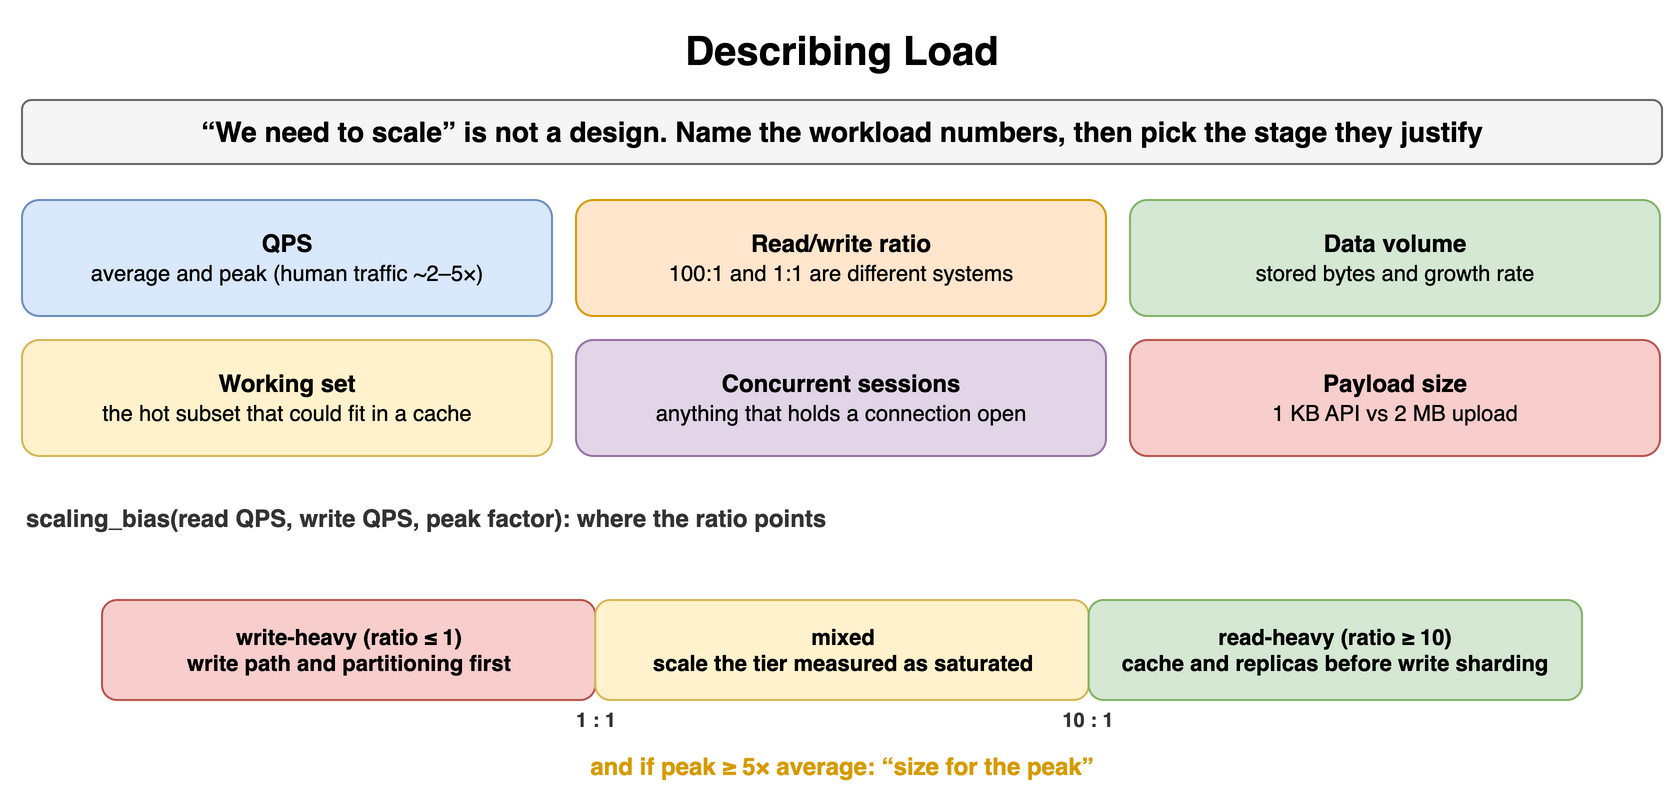

The diagram above was exported from draw.io. Its source (the exported page's mxGraphModel, read from the mxfile embedded in the PNG):
<mxGraphModel dx="900" dy="410" grid="1" gridSize="10" guides="1" tooltips="1" connect="1" arrows="1" fold="1" page="1" pageScale="1" pageWidth="900" pageHeight="410" math="0" shadow="0">
  <root>
    <mxCell id="0" />
    <mxCell id="1" parent="0" />
    <mxCell id="s51" value="Describing Load" style="text;html=1;align=center;verticalAlign=middle;whiteSpace=wrap;fontSize=20;fontStyle=1;" vertex="1" parent="1">
      <mxGeometry x="40" y="10" width="820" height="30" as="geometry" />
    </mxCell>
    <mxCell id="s52" value="“We need to scale” is not a design. Name the workload numbers, then pick the stage they justify" style="rounded=1;whiteSpace=wrap;html=1;fillColor=#f5f5f5;strokeColor=#666666;fontStyle=1;fontSize=14;" vertex="1" parent="1">
      <mxGeometry x="40" y="50" width="820" height="32" as="geometry" />
    </mxCell>
    <mxCell id="s53" value="&lt;b&gt;QPS&lt;/b&gt;&lt;br&gt;&lt;span style='font-weight:normal;font-size:11px'&gt;average and peak (human traffic ~2–5×)&lt;/span&gt;" style="rounded=1;whiteSpace=wrap;html=1;fillColor=#dae8fc;strokeColor=#6c8ebf;fontSize=12;align=center;fontStyle=1;" vertex="1" parent="1">
      <mxGeometry x="40" y="100" width="265" height="58" as="geometry" />
    </mxCell>
    <mxCell id="s54" value="&lt;b&gt;Read/write ratio&lt;/b&gt;&lt;br&gt;&lt;span style='font-weight:normal;font-size:11px'&gt;100:1 and 1:1 are different systems&lt;/span&gt;" style="rounded=1;whiteSpace=wrap;html=1;fillColor=#ffe6cc;strokeColor=#d79b00;fontSize=12;align=center;fontStyle=1;" vertex="1" parent="1">
      <mxGeometry x="317" y="100" width="265" height="58" as="geometry" />
    </mxCell>
    <mxCell id="s55" value="&lt;b&gt;Data volume&lt;/b&gt;&lt;br&gt;&lt;span style='font-weight:normal;font-size:11px'&gt;stored bytes and growth rate&lt;/span&gt;" style="rounded=1;whiteSpace=wrap;html=1;fillColor=#d5e8d4;strokeColor=#82b366;fontSize=12;align=center;fontStyle=1;" vertex="1" parent="1">
      <mxGeometry x="594" y="100" width="265" height="58" as="geometry" />
    </mxCell>
    <mxCell id="s56" value="&lt;b&gt;Working set&lt;/b&gt;&lt;br&gt;&lt;span style='font-weight:normal;font-size:11px'&gt;the hot subset that could fit in a cache&lt;/span&gt;" style="rounded=1;whiteSpace=wrap;html=1;fillColor=#fff2cc;strokeColor=#d6b656;fontSize=12;align=center;fontStyle=1;" vertex="1" parent="1">
      <mxGeometry x="40" y="170" width="265" height="58" as="geometry" />
    </mxCell>
    <mxCell id="s57" value="&lt;b&gt;Concurrent sessions&lt;/b&gt;&lt;br&gt;&lt;span style='font-weight:normal;font-size:11px'&gt;anything that holds a connection open&lt;/span&gt;" style="rounded=1;whiteSpace=wrap;html=1;fillColor=#e1d5e7;strokeColor=#9673a6;fontSize=12;align=center;fontStyle=1;" vertex="1" parent="1">
      <mxGeometry x="317" y="170" width="265" height="58" as="geometry" />
    </mxCell>
    <mxCell id="s58" value="&lt;b&gt;Payload size&lt;/b&gt;&lt;br&gt;&lt;span style='font-weight:normal;font-size:11px'&gt;1 KB API vs 2 MB upload&lt;/span&gt;" style="rounded=1;whiteSpace=wrap;html=1;fillColor=#f8cecc;strokeColor=#b85450;fontSize=12;align=center;fontStyle=1;" vertex="1" parent="1">
      <mxGeometry x="594" y="170" width="265" height="58" as="geometry" />
    </mxCell>
    <mxCell id="s59" value="scaling_bias(read QPS, write QPS, peak factor): where the ratio points" style="text;html=1;whiteSpace=wrap;fontSize=11;align=left;verticalAlign=middle;fontSize=12;fontColor=#333333;fontStyle=1;" vertex="1" parent="1">
      <mxGeometry x="40" y="250" width="820" height="18" as="geometry" />
    </mxCell>
    <mxCell id="s510" value="write-heavy (ratio ≤ 1)&lt;br&gt;write path and partitioning first" style="rounded=1;whiteSpace=wrap;html=1;fillColor=#f8cecc;strokeColor=#b85450;fontSize=11;align=center;fontStyle=1;" vertex="1" parent="1">
      <mxGeometry x="80" y="300" width="246.66666666666666" height="50" as="geometry" />
    </mxCell>
    <mxCell id="s511" value="mixed&lt;br&gt;scale the tier measured as saturated" style="rounded=1;whiteSpace=wrap;html=1;fillColor=#fff2cc;strokeColor=#d6b656;fontSize=11;align=center;fontStyle=1;" vertex="1" parent="1">
      <mxGeometry x="326.66666666666663" y="300" width="246.66666666666666" height="50" as="geometry" />
    </mxCell>
    <mxCell id="s512" value="read-heavy (ratio ≥ 10)&lt;br&gt;cache and replicas before write sharding" style="rounded=1;whiteSpace=wrap;html=1;fillColor=#d5e8d4;strokeColor=#82b366;fontSize=11;align=center;fontStyle=1;" vertex="1" parent="1">
      <mxGeometry x="573.3333333333333" y="300" width="246.66666666666669" height="50" as="geometry" />
    </mxCell>
    <mxCell id="s513" value="1 : 1" style="text;html=1;whiteSpace=wrap;fontSize=11;align=center;verticalAlign=middle;fontSize=10;fontColor=#333333;fontStyle=1;" vertex="1" parent="1">
      <mxGeometry x="296.66666666666663" y="352" width="60" height="16" as="geometry" />
    </mxCell>
    <mxCell id="s514" value="10 : 1" style="text;html=1;whiteSpace=wrap;fontSize=11;align=center;verticalAlign=middle;fontSize=10;fontColor=#333333;fontStyle=1;" vertex="1" parent="1">
      <mxGeometry x="543.3333333333333" y="352" width="60" height="16" as="geometry" />
    </mxCell>
    <mxCell id="s515" value="and if peak ≥ 5× average: “size for the peak”" style="text;html=1;whiteSpace=wrap;fontSize=11;align=center;verticalAlign=middle;fontSize=12;fontColor=#d79b00;fontStyle=1;" vertex="1" parent="1">
      <mxGeometry x="80" y="374" width="740" height="18" as="geometry" />
    </mxCell>
  </root>
</mxGraphModel>